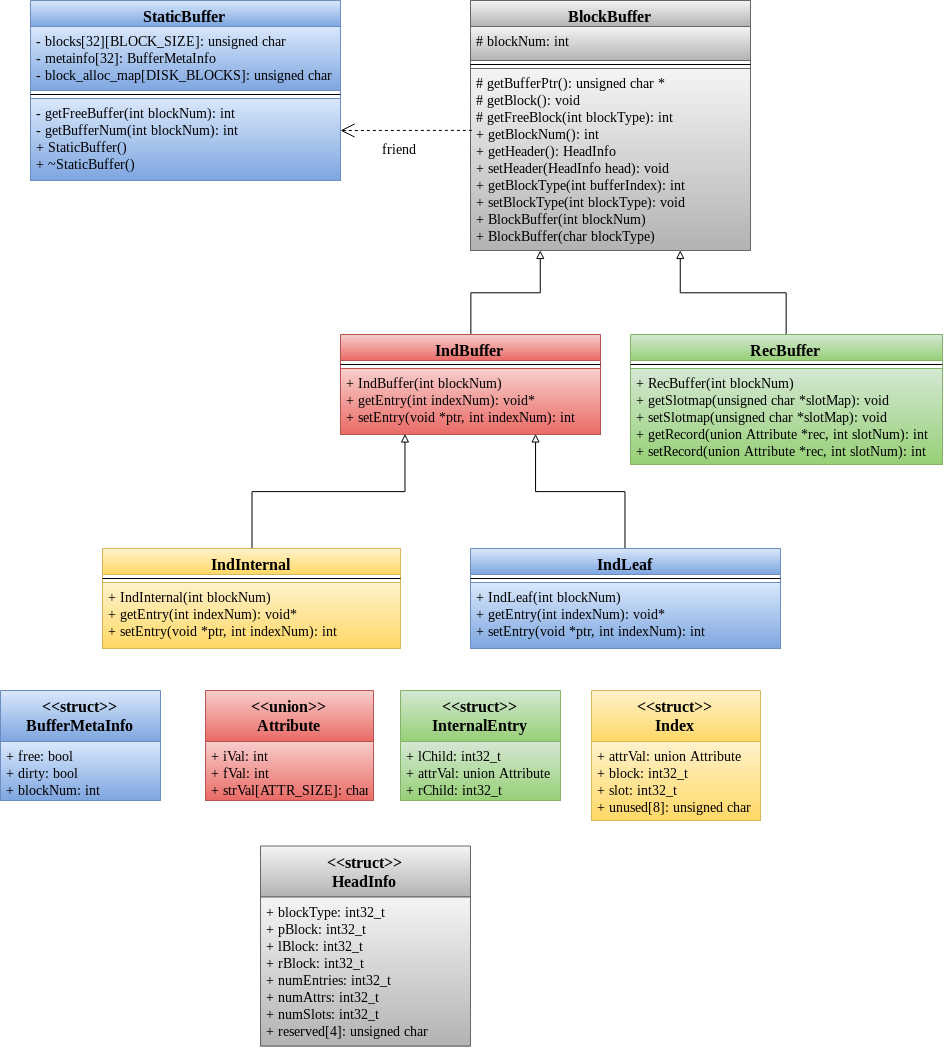

The diagram above was exported from draw.io. Its source (the exported page's mxGraphModel, read from the mxfile embedded in the PNG):
<mxGraphModel dx="952" dy="1673" grid="1" gridSize="10" guides="1" tooltips="1" connect="1" arrows="1" fold="1" page="1" pageScale="1" pageWidth="850" pageHeight="1100" math="0" shadow="0">
  <root>
    <mxCell id="0" />
    <mxCell id="1" parent="0" />
    <mxCell id="Jp7zzAXdNmjKxu2AU0oh-1" value="StaticBuffer" style="swimlane;fontStyle=1;align=center;verticalAlign=top;childLayout=stackLayout;horizontal=1;startSize=26;horizontalStack=0;resizeParent=1;resizeParentMax=0;resizeLast=0;collapsible=1;marginBottom=0;fontFamily=Times New Roman;fontSize=16;fillColor=#dae8fc;strokeColor=#6c8ebf;gradientColor=#7ea6e0;" parent="1" vertex="1">
      <mxGeometry x="30" y="-10" width="310" height="180" as="geometry" />
    </mxCell>
    <mxCell id="Jp7zzAXdNmjKxu2AU0oh-2" value="- blocks[32][BLOCK_SIZE]: unsigned char&#10;- metainfo[32]: BufferMetaInfo&#10;- block_alloc_map[DISK_BLOCKS]: unsigned char&#10;" style="text;strokeColor=#6c8ebf;fillColor=#dae8fc;align=left;verticalAlign=top;spacingLeft=4;spacingRight=4;overflow=hidden;rotatable=0;points=[[0,0.5],[1,0.5]];portConstraint=eastwest;fontSize=14;fontFamily=Times New Roman;labelBackgroundColor=none;gradientColor=#7ea6e0;" parent="Jp7zzAXdNmjKxu2AU0oh-1" vertex="1">
      <mxGeometry y="26" width="310" height="64" as="geometry" />
    </mxCell>
    <mxCell id="Jp7zzAXdNmjKxu2AU0oh-3" value="" style="line;strokeWidth=1;fillColor=none;align=left;verticalAlign=middle;spacingTop=-1;spacingLeft=3;spacingRight=3;rotatable=0;labelPosition=right;points=[];portConstraint=eastwest;" parent="Jp7zzAXdNmjKxu2AU0oh-1" vertex="1">
      <mxGeometry y="90" width="310" height="8" as="geometry" />
    </mxCell>
    <mxCell id="Jp7zzAXdNmjKxu2AU0oh-4" value="- getFreeBuffer(int blockNum): int&#10;- getBufferNum(int blockNum): int&#10;+ StaticBuffer()&#10;+ ~StaticBuffer()&#10;" style="text;strokeColor=#6c8ebf;fillColor=#dae8fc;align=left;verticalAlign=top;spacingLeft=4;spacingRight=4;overflow=hidden;rotatable=0;points=[[0,0.5],[1,0.5]];portConstraint=eastwest;gradientColor=#7ea6e0;fontFamily=Times New Roman;fontSize=14;" parent="Jp7zzAXdNmjKxu2AU0oh-1" vertex="1">
      <mxGeometry y="98" width="310" height="82" as="geometry" />
    </mxCell>
    <mxCell id="Jp7zzAXdNmjKxu2AU0oh-5" value="BlockBuffer" style="swimlane;fontStyle=1;align=center;verticalAlign=top;childLayout=stackLayout;horizontal=1;startSize=26;horizontalStack=0;resizeParent=1;resizeParentMax=0;resizeLast=0;collapsible=1;marginBottom=0;fontFamily=Times New Roman;fontSize=16;fillColor=#f5f5f5;strokeColor=#666666;gradientColor=#b3b3b3;" parent="1" vertex="1">
      <mxGeometry x="470" y="-10" width="280" height="250" as="geometry" />
    </mxCell>
    <mxCell id="Jp7zzAXdNmjKxu2AU0oh-6" value="# blockNum: int&#10;&#10;" style="text;strokeColor=#666666;fillColor=#f5f5f5;align=left;verticalAlign=top;spacingLeft=4;spacingRight=4;overflow=hidden;rotatable=0;points=[[0,0.5],[1,0.5]];portConstraint=eastwest;gradientColor=#b3b3b3;fontFamily=Times New Roman;fontSize=14;" parent="Jp7zzAXdNmjKxu2AU0oh-5" vertex="1">
      <mxGeometry y="26" width="280" height="34" as="geometry" />
    </mxCell>
    <mxCell id="Jp7zzAXdNmjKxu2AU0oh-7" value="" style="line;strokeWidth=1;fillColor=none;align=left;verticalAlign=middle;spacingTop=-1;spacingLeft=3;spacingRight=3;rotatable=0;labelPosition=right;points=[];portConstraint=eastwest;" parent="Jp7zzAXdNmjKxu2AU0oh-5" vertex="1">
      <mxGeometry y="60" width="280" height="8" as="geometry" />
    </mxCell>
    <mxCell id="Jp7zzAXdNmjKxu2AU0oh-8" value="# getBufferPtr(): unsigned char *&#10;# getBlock(): void &#10;# getFreeBlock(int blockType): int&#10;+ getBlockNum(): int&#10;+ getHeader(): HeadInfo&#10;+ setHeader(HeadInfo head): void &#10;+ getBlockType(int bufferIndex): int&#10;+ setBlockType(int blockType): void&#10;+ BlockBuffer(int blockNum)&#10;+ BlockBuffer(char blockType)&#10;" style="text;strokeColor=#666666;fillColor=#f5f5f5;align=left;verticalAlign=top;spacingLeft=4;spacingRight=4;overflow=hidden;rotatable=0;points=[[0,0.5],[1,0.5]];portConstraint=eastwest;gradientColor=#b3b3b3;fontFamily=Times New Roman;fontSize=14;" parent="Jp7zzAXdNmjKxu2AU0oh-5" vertex="1">
      <mxGeometry y="68" width="280" height="182" as="geometry" />
    </mxCell>
    <mxCell id="Jp7zzAXdNmjKxu2AU0oh-9" value="" style="endArrow=open;endSize=12;dashed=1;html=1;fontFamily=Times New Roman;fontSize=16;exitX=0.005;exitY=0.34;exitDx=0;exitDy=0;exitPerimeter=0;" parent="1" source="Jp7zzAXdNmjKxu2AU0oh-8" edge="1">
      <mxGeometry width="160" relative="1" as="geometry">
        <mxPoint x="350" y="130" as="sourcePoint" />
        <mxPoint x="340" y="120" as="targetPoint" />
      </mxGeometry>
    </mxCell>
    <mxCell id="Jp7zzAXdNmjKxu2AU0oh-10" value="" style="endArrow=block;html=1;fontFamily=Times New Roman;fontSize=16;exitX=0.5;exitY=0;exitDx=0;exitDy=0;entryX=0.25;entryY=1;entryDx=0;entryDy=0;edgeStyle=orthogonalEdgeStyle;rounded=0;endFill=0;" parent="1" source="Jp7zzAXdNmjKxu2AU0oh-11" target="Jp7zzAXdNmjKxu2AU0oh-5" edge="1">
      <mxGeometry width="50" height="50" relative="1" as="geometry">
        <mxPoint y="400" as="sourcePoint" />
        <mxPoint x="50" y="350" as="targetPoint" />
      </mxGeometry>
    </mxCell>
    <mxCell id="Jp7zzAXdNmjKxu2AU0oh-11" value="IndBuffer" style="swimlane;fontStyle=1;align=center;verticalAlign=top;childLayout=stackLayout;horizontal=1;startSize=26;horizontalStack=0;resizeParent=1;resizeParentMax=0;resizeLast=0;collapsible=1;marginBottom=0;fontFamily=Times New Roman;fontSize=16;fillColor=#f8cecc;strokeColor=#b85450;gradientColor=#ea6b66;" parent="1" vertex="1">
      <mxGeometry x="340" y="324" width="260" height="100" as="geometry" />
    </mxCell>
    <mxCell id="Jp7zzAXdNmjKxu2AU0oh-12" value="" style="line;strokeWidth=1;fillColor=none;align=left;verticalAlign=middle;spacingTop=-1;spacingLeft=3;spacingRight=3;rotatable=0;labelPosition=right;points=[];portConstraint=eastwest;" parent="Jp7zzAXdNmjKxu2AU0oh-11" vertex="1">
      <mxGeometry y="26" width="260" height="8" as="geometry" />
    </mxCell>
    <mxCell id="Jp7zzAXdNmjKxu2AU0oh-13" value="+ IndBuffer(int blockNum)&#10;+ getEntry(int indexNum): void*&#10;+ setEntry(void *ptr, int indexNum): int&#10;&#10;" style="text;strokeColor=#b85450;fillColor=#f8cecc;align=left;verticalAlign=top;spacingLeft=4;spacingRight=4;overflow=hidden;rotatable=0;points=[[0,0.5],[1,0.5]];portConstraint=eastwest;gradientColor=#ea6b66;fontFamily=Times New Roman;fontSize=14;" parent="Jp7zzAXdNmjKxu2AU0oh-11" vertex="1">
      <mxGeometry y="34" width="260" height="66" as="geometry" />
    </mxCell>
    <mxCell id="Jp7zzAXdNmjKxu2AU0oh-14" value="RecBuffer" style="swimlane;fontStyle=1;align=center;verticalAlign=top;childLayout=stackLayout;horizontal=1;startSize=26;horizontalStack=0;resizeParent=1;resizeParentMax=0;resizeLast=0;collapsible=1;marginBottom=0;fontFamily=Times New Roman;fontSize=16;fillColor=#d5e8d4;strokeColor=#82b366;gradientColor=#97d077;" parent="1" vertex="1">
      <mxGeometry x="630" y="324" width="312" height="130" as="geometry" />
    </mxCell>
    <mxCell id="Jp7zzAXdNmjKxu2AU0oh-15" value="" style="line;strokeWidth=1;fillColor=none;align=left;verticalAlign=middle;spacingTop=-1;spacingLeft=3;spacingRight=3;rotatable=0;labelPosition=right;points=[];portConstraint=eastwest;" parent="Jp7zzAXdNmjKxu2AU0oh-14" vertex="1">
      <mxGeometry y="26" width="312" height="8" as="geometry" />
    </mxCell>
    <mxCell id="Jp7zzAXdNmjKxu2AU0oh-16" value="+ RecBuffer(int blockNum)&#10;+ getSlotmap(unsigned char *slotMap): void&#10;+ setSlotmap(unsigned char *slotMap): void&#10;+ getRecord(union Attribute *rec, int slotNum): int&#10;+ setRecord(union Attribute *rec, int slotNum): int" style="text;strokeColor=#82b366;fillColor=#d5e8d4;align=left;verticalAlign=top;spacingLeft=4;spacingRight=4;overflow=hidden;rotatable=0;points=[[0,0.5],[1,0.5]];portConstraint=eastwest;gradientColor=#97d077;fontFamily=Times New Roman;fontSize=14;" parent="Jp7zzAXdNmjKxu2AU0oh-14" vertex="1">
      <mxGeometry y="34" width="312" height="96" as="geometry" />
    </mxCell>
    <mxCell id="Jp7zzAXdNmjKxu2AU0oh-17" value="" style="endArrow=block;html=1;fontFamily=Times New Roman;fontSize=16;exitX=0.5;exitY=0;exitDx=0;exitDy=0;entryX=0.75;entryY=1;entryDx=0;entryDy=0;edgeStyle=orthogonalEdgeStyle;rounded=0;endFill=0;" parent="1" source="Jp7zzAXdNmjKxu2AU0oh-14" target="Jp7zzAXdNmjKxu2AU0oh-5" edge="1">
      <mxGeometry width="50" height="50" relative="1" as="geometry">
        <mxPoint x="480" y="314" as="sourcePoint" />
        <mxPoint x="530" y="249" as="targetPoint" />
      </mxGeometry>
    </mxCell>
    <mxCell id="Jp7zzAXdNmjKxu2AU0oh-18" value="IndInternal" style="swimlane;fontStyle=1;align=center;verticalAlign=top;childLayout=stackLayout;horizontal=1;startSize=26;horizontalStack=0;resizeParent=1;resizeParentMax=0;resizeLast=0;collapsible=1;marginBottom=0;fontFamily=Times New Roman;fontSize=16;fillColor=#fff2cc;strokeColor=#d6b656;gradientColor=#ffd966;" parent="1" vertex="1">
      <mxGeometry x="102" y="538" width="298" height="100" as="geometry" />
    </mxCell>
    <mxCell id="Jp7zzAXdNmjKxu2AU0oh-19" value="" style="line;strokeWidth=1;fillColor=none;align=left;verticalAlign=middle;spacingTop=-1;spacingLeft=3;spacingRight=3;rotatable=0;labelPosition=right;points=[];portConstraint=eastwest;" parent="Jp7zzAXdNmjKxu2AU0oh-18" vertex="1">
      <mxGeometry y="26" width="298" height="8" as="geometry" />
    </mxCell>
    <mxCell id="Jp7zzAXdNmjKxu2AU0oh-20" value="+ IndInternal(int blockNum)&#10;+ getEntry(int indexNum): void*&#10;+ setEntry(void *ptr, int indexNum): int&#10;" style="text;strokeColor=#d6b656;fillColor=#fff2cc;align=left;verticalAlign=top;spacingLeft=4;spacingRight=4;overflow=hidden;rotatable=0;points=[[0,0.5],[1,0.5]];portConstraint=eastwest;gradientColor=#ffd966;fontFamily=Times New Roman;fontSize=14;" parent="Jp7zzAXdNmjKxu2AU0oh-18" vertex="1">
      <mxGeometry y="34" width="298" height="66" as="geometry" />
    </mxCell>
    <mxCell id="Jp7zzAXdNmjKxu2AU0oh-21" value="" style="endArrow=block;html=1;fontFamily=Times New Roman;fontSize=16;exitX=0.5;exitY=0;exitDx=0;exitDy=0;entryX=0.25;entryY=1;entryDx=0;entryDy=0;edgeStyle=orthogonalEdgeStyle;rounded=0;endFill=0;" parent="1" source="Jp7zzAXdNmjKxu2AU0oh-18" target="Jp7zzAXdNmjKxu2AU0oh-11" edge="1">
      <mxGeometry width="50" height="50" relative="1" as="geometry">
        <mxPoint x="140" y="660" as="sourcePoint" />
        <mxPoint x="190" y="610" as="targetPoint" />
      </mxGeometry>
    </mxCell>
    <mxCell id="Jp7zzAXdNmjKxu2AU0oh-22" value="IndLeaf" style="swimlane;fontStyle=1;align=center;verticalAlign=top;childLayout=stackLayout;horizontal=1;startSize=26;horizontalStack=0;resizeParent=1;resizeParentMax=0;resizeLast=0;collapsible=1;marginBottom=0;fontFamily=Times New Roman;fontSize=16;fillColor=#dae8fc;strokeColor=#6c8ebf;gradientColor=#7ea6e0;" parent="1" vertex="1">
      <mxGeometry x="470" y="538" width="310" height="100" as="geometry" />
    </mxCell>
    <mxCell id="Jp7zzAXdNmjKxu2AU0oh-23" value="" style="line;strokeWidth=1;fillColor=none;align=left;verticalAlign=middle;spacingTop=-1;spacingLeft=3;spacingRight=3;rotatable=0;labelPosition=right;points=[];portConstraint=eastwest;" parent="Jp7zzAXdNmjKxu2AU0oh-22" vertex="1">
      <mxGeometry y="26" width="310" height="8" as="geometry" />
    </mxCell>
    <mxCell id="Jp7zzAXdNmjKxu2AU0oh-24" value="+ IndLeaf(int blockNum)&#10;+ getEntry(int indexNum): void*&#10;+ setEntry(void *ptr, int indexNum): int&#10;&#10;" style="text;strokeColor=#6c8ebf;fillColor=#dae8fc;align=left;verticalAlign=top;spacingLeft=4;spacingRight=4;overflow=hidden;rotatable=0;points=[[0,0.5],[1,0.5]];portConstraint=eastwest;gradientColor=#7ea6e0;fontFamily=Times New Roman;fontSize=14;" parent="Jp7zzAXdNmjKxu2AU0oh-22" vertex="1">
      <mxGeometry y="34" width="310" height="66" as="geometry" />
    </mxCell>
    <mxCell id="Jp7zzAXdNmjKxu2AU0oh-25" value="" style="endArrow=block;html=1;fontFamily=Times New Roman;fontSize=16;exitX=0.5;exitY=0;exitDx=0;exitDy=0;entryX=0.75;entryY=1;entryDx=0;entryDy=0;edgeStyle=orthogonalEdgeStyle;rounded=0;endFill=0;" parent="1" source="Jp7zzAXdNmjKxu2AU0oh-22" target="Jp7zzAXdNmjKxu2AU0oh-11" edge="1">
      <mxGeometry width="50" height="50" relative="1" as="geometry">
        <mxPoint x="330" y="539" as="sourcePoint" />
        <mxPoint x="498" y="400" as="targetPoint" />
      </mxGeometry>
    </mxCell>
    <mxCell id="Jp7zzAXdNmjKxu2AU0oh-26" value="&lt;&lt;struct&gt;&gt;&#10;BufferMetaInfo" style="swimlane;fontStyle=1;align=center;verticalAlign=top;childLayout=stackLayout;horizontal=1;startSize=51;horizontalStack=0;resizeParent=1;resizeParentMax=0;resizeLast=0;collapsible=1;marginBottom=0;labelBackgroundColor=none;fontFamily=Times New Roman;fontSize=16;fillColor=#dae8fc;strokeColor=#6c8ebf;gradientColor=#7ea6e0;" parent="1" vertex="1">
      <mxGeometry y="680" width="160" height="110" as="geometry" />
    </mxCell>
    <mxCell id="Jp7zzAXdNmjKxu2AU0oh-27" value="+ free: bool&#10;+ dirty: bool&#10;+ blockNum: int&#10;" style="text;strokeColor=#6c8ebf;fillColor=#dae8fc;align=left;verticalAlign=top;spacingLeft=4;spacingRight=4;overflow=hidden;rotatable=0;points=[[0,0.5],[1,0.5]];portConstraint=eastwest;gradientColor=#7ea6e0;fontFamily=Times New Roman;fontSize=14;" parent="Jp7zzAXdNmjKxu2AU0oh-26" vertex="1">
      <mxGeometry y="51" width="160" height="59" as="geometry" />
    </mxCell>
    <mxCell id="Jp7zzAXdNmjKxu2AU0oh-28" value="&lt;&lt;union&gt;&gt;&#10;Attribute&#10;" style="swimlane;fontStyle=1;align=center;verticalAlign=top;childLayout=stackLayout;horizontal=1;startSize=51;horizontalStack=0;resizeParent=1;resizeParentMax=0;resizeLast=0;collapsible=1;marginBottom=0;labelBackgroundColor=none;fontFamily=Times New Roman;fontSize=16;fillColor=#f8cecc;strokeColor=#b85450;gradientColor=#ea6b66;" parent="1" vertex="1">
      <mxGeometry x="205" y="680" width="168" height="110" as="geometry" />
    </mxCell>
    <mxCell id="Jp7zzAXdNmjKxu2AU0oh-29" value="+ iVal: int&#10;+ fVal: int&#10;+ strVal[ATTR_SIZE]: char&#10;" style="text;strokeColor=#b85450;fillColor=#f8cecc;align=left;verticalAlign=top;spacingLeft=4;spacingRight=4;overflow=hidden;rotatable=0;points=[[0,0.5],[1,0.5]];portConstraint=eastwest;gradientColor=#ea6b66;fontFamily=Times New Roman;fontSize=14;" parent="Jp7zzAXdNmjKxu2AU0oh-28" vertex="1">
      <mxGeometry y="51" width="168" height="59" as="geometry" />
    </mxCell>
    <mxCell id="Jp7zzAXdNmjKxu2AU0oh-30" value="&lt;&lt;struct&gt;&gt;&#10;InternalEntry&#10;" style="swimlane;fontStyle=1;align=center;verticalAlign=top;childLayout=stackLayout;horizontal=1;startSize=51;horizontalStack=0;resizeParent=1;resizeParentMax=0;resizeLast=0;collapsible=1;marginBottom=0;labelBackgroundColor=none;fontFamily=Times New Roman;fontSize=16;fillColor=#d5e8d4;strokeColor=#82b366;gradientColor=#97d077;" parent="1" vertex="1">
      <mxGeometry x="400" y="680" width="160" height="110" as="geometry" />
    </mxCell>
    <mxCell id="Jp7zzAXdNmjKxu2AU0oh-31" value="+ lChild: int32_t&#10;+ attrVal: union Attribute&#10;+ rChild: int32_t&#10;" style="text;strokeColor=#82b366;fillColor=#d5e8d4;align=left;verticalAlign=top;spacingLeft=4;spacingRight=4;overflow=hidden;rotatable=0;points=[[0,0.5],[1,0.5]];portConstraint=eastwest;gradientColor=#97d077;fontFamily=Times New Roman;fontSize=14;" parent="Jp7zzAXdNmjKxu2AU0oh-30" vertex="1">
      <mxGeometry y="51" width="160" height="59" as="geometry" />
    </mxCell>
    <mxCell id="Jp7zzAXdNmjKxu2AU0oh-32" value="&lt;&lt;struct&gt;&gt;&#10;Index&#10;" style="swimlane;fontStyle=1;align=center;verticalAlign=top;childLayout=stackLayout;horizontal=1;startSize=51;horizontalStack=0;resizeParent=1;resizeParentMax=0;resizeLast=0;collapsible=1;marginBottom=0;labelBackgroundColor=none;fontFamily=Times New Roman;fontSize=16;fillColor=#fff2cc;strokeColor=#d6b656;gradientColor=#ffd966;" parent="1" vertex="1">
      <mxGeometry x="591" y="680" width="169" height="130" as="geometry" />
    </mxCell>
    <mxCell id="Jp7zzAXdNmjKxu2AU0oh-33" value="+ attrVal: union Attribute&#10;+ block: int32_t&#10;+ slot: int32_t&#10;+ unused[8]: unsigned char&#10;" style="text;strokeColor=#d6b656;fillColor=#fff2cc;align=left;verticalAlign=top;spacingLeft=4;spacingRight=4;overflow=hidden;rotatable=0;points=[[0,0.5],[1,0.5]];portConstraint=eastwest;gradientColor=#ffd966;fontFamily=Times New Roman;fontSize=14;" parent="Jp7zzAXdNmjKxu2AU0oh-32" vertex="1">
      <mxGeometry y="51" width="169" height="79" as="geometry" />
    </mxCell>
    <mxCell id="Jp7zzAXdNmjKxu2AU0oh-34" value="&lt;&lt;struct&gt;&gt;&#10;HeadInfo" style="swimlane;fontStyle=1;align=center;verticalAlign=top;childLayout=stackLayout;horizontal=1;startSize=51;horizontalStack=0;resizeParent=1;resizeParentMax=0;resizeLast=0;collapsible=1;marginBottom=0;labelBackgroundColor=none;fontFamily=Times New Roman;fontSize=16;fillColor=#f5f5f5;strokeColor=#666666;gradientColor=#b3b3b3;" parent="1" vertex="1">
      <mxGeometry x="260" y="835.5" width="210" height="200" as="geometry" />
    </mxCell>
    <mxCell id="Jp7zzAXdNmjKxu2AU0oh-35" value="+ blockType: int32_t&#10;+ pBlock: int32_t&#10;+ lBlock: int32_t&#10;+ rBlock: int32_t&#10;+ numEntries: int32_t&#10;+ numAttrs: int32_t&#10;+ numSlots: int32_t&#10;+ reserved[4]: unsigned char&#10;" style="text;strokeColor=#666666;fillColor=#f5f5f5;align=left;verticalAlign=top;spacingLeft=4;spacingRight=4;overflow=hidden;rotatable=0;points=[[0,0.5],[1,0.5]];portConstraint=eastwest;gradientColor=#b3b3b3;fontFamily=Times New Roman;fontSize=14;" parent="Jp7zzAXdNmjKxu2AU0oh-34" vertex="1">
      <mxGeometry y="51" width="210" height="149" as="geometry" />
    </mxCell>
    <mxCell id="Jp7zzAXdNmjKxu2AU0oh-36" value="friend" style="text;html=1;resizable=0;points=[];autosize=1;align=left;verticalAlign=top;spacingTop=-4;fontSize=14;fontFamily=Times New Roman;" parent="1" vertex="1">
      <mxGeometry x="380" y="128" width="50" height="20" as="geometry" />
    </mxCell>
  </root>
</mxGraphModel>